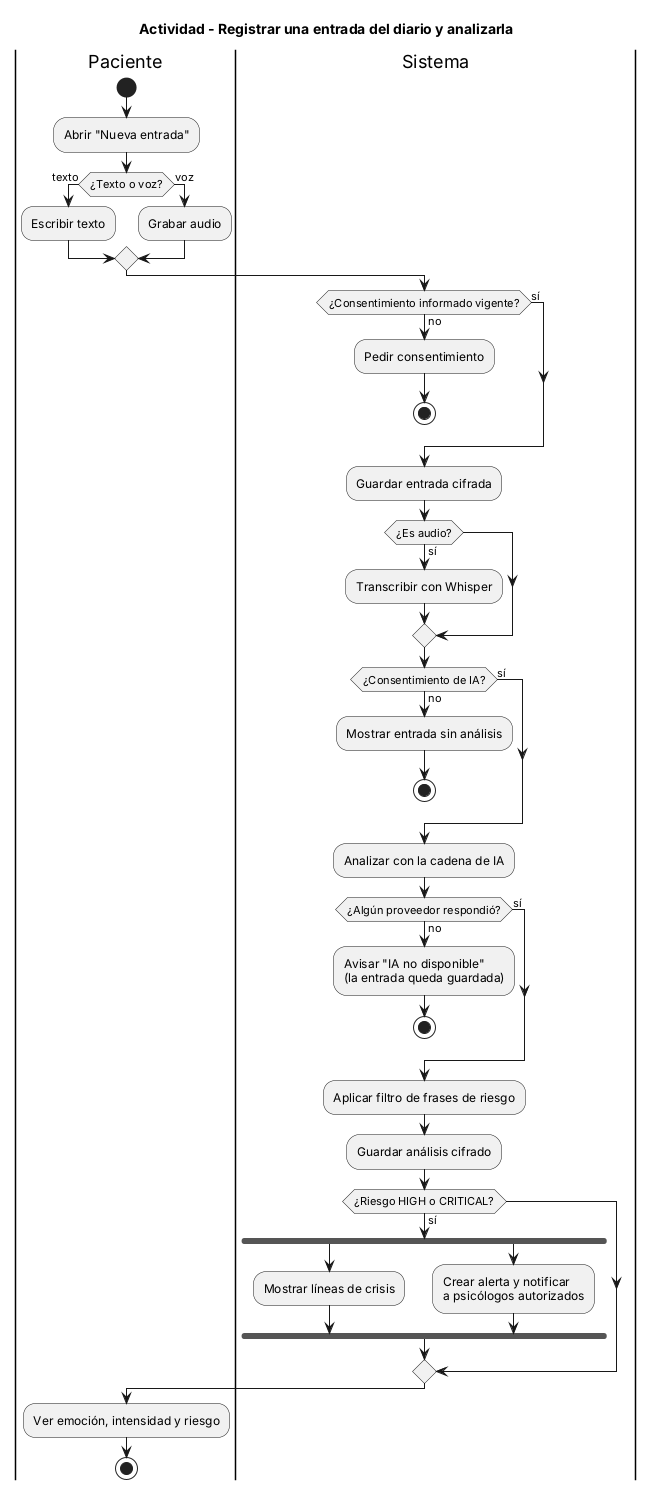

The diagram above was rendered by PlantUML. Its source (embedded in the PNG):
@startuml 26-actividad-diario
title Actividad - Registrar una entrada del diario y analizarla
skinparam shadowing false
|Paciente|
start
:Abrir "Nueva entrada";
if (¿Texto o voz?) then (texto)
  :Escribir texto;
else (voz)
  :Grabar audio;
endif
|Sistema|
if (¿Consentimiento informado vigente?) then (no)
  :Pedir consentimiento;
  stop
else (sí)
endif
:Guardar entrada cifrada;
if (¿Es audio?) then (sí)
  :Transcribir con Whisper;
endif
if (¿Consentimiento de IA?) then (no)
  :Mostrar entrada sin análisis;
  stop
else (sí)
endif
:Analizar con la cadena de IA;
if (¿Algún proveedor respondió?) then (no)
  :Avisar "IA no disponible"\n(la entrada queda guardada);
  stop
else (sí)
endif
:Aplicar filtro de frases de riesgo;
:Guardar análisis cifrado;
if (¿Riesgo HIGH o CRITICAL?) then (sí)
  fork
    :Mostrar líneas de crisis;
  fork again
    :Crear alerta y notificar\na psicólogos autorizados;
  end fork
endif
|Paciente|
:Ver emoción, intensidad y riesgo;
stop
@enduml